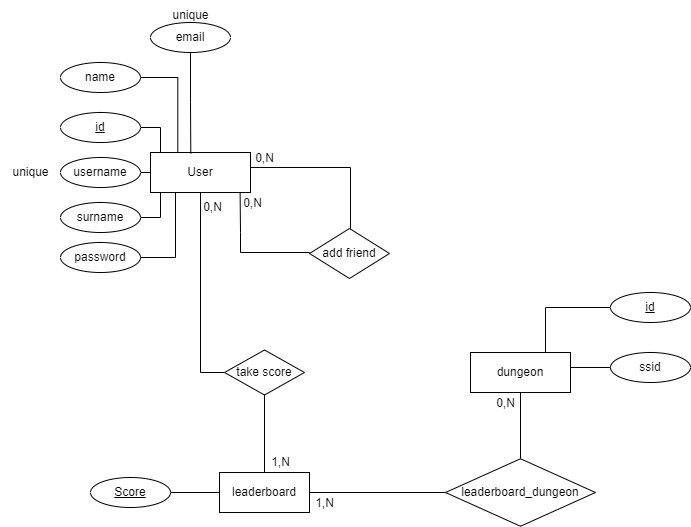

The diagram above was exported from draw.io. Its source (the exported page's mxGraphModel, read from the mxfile embedded in the PNG):
<mxGraphModel dx="1674" dy="916" grid="1" gridSize="10" guides="1" tooltips="1" connect="1" arrows="1" fold="1" page="1" pageScale="1" pageWidth="850" pageHeight="1100" background="none" math="0" shadow="0" extFonts="Permanent Marker^https://fonts.googleapis.com/css?family=Permanent+Marker">
  <root>
    <mxCell id="0" />
    <mxCell id="1" parent="0" />
    <mxCell id="zRT3j66zrKLXkPg_bXtF-7" style="edgeStyle=orthogonalEdgeStyle;rounded=0;orthogonalLoop=1;jettySize=auto;html=1;endArrow=none;endFill=0;entryX=0;entryY=0.5;entryDx=0;entryDy=0;" parent="1" source="YGZLaBeO1jee29N05eSP-2" target="zRT3j66zrKLXkPg_bXtF-8" edge="1">
      <mxGeometry relative="1" as="geometry">
        <mxPoint x="210" y="410" as="targetPoint" />
      </mxGeometry>
    </mxCell>
    <mxCell id="YGZLaBeO1jee29N05eSP-2" value="User" style="whiteSpace=wrap;html=1;align=center;" parent="1" vertex="1">
      <mxGeometry x="160" y="170" width="100" height="40" as="geometry" />
    </mxCell>
    <mxCell id="YGZLaBeO1jee29N05eSP-3" value="name" style="ellipse;whiteSpace=wrap;html=1;align=center;" parent="1" vertex="1">
      <mxGeometry x="70" y="80" width="80" height="30" as="geometry" />
    </mxCell>
    <mxCell id="YGZLaBeO1jee29N05eSP-4" style="edgeStyle=orthogonalEdgeStyle;rounded=0;orthogonalLoop=1;jettySize=auto;html=1;entryX=0;entryY=0.5;entryDx=0;entryDy=0;endArrow=none;endFill=0;exitX=1;exitY=0.5;exitDx=0;exitDy=0;" parent="1" source="YGZLaBeO1jee29N05eSP-10" target="YGZLaBeO1jee29N05eSP-2" edge="1">
      <mxGeometry relative="1" as="geometry">
        <mxPoint x="350" y="204.00000000000006" as="sourcePoint" />
        <mxPoint x="260" y="200" as="targetPoint" />
      </mxGeometry>
    </mxCell>
    <mxCell id="YGZLaBeO1jee29N05eSP-5" style="edgeStyle=orthogonalEdgeStyle;rounded=0;orthogonalLoop=1;jettySize=auto;html=1;endArrow=none;endFill=0;" parent="1" source="YGZLaBeO1jee29N05eSP-6" edge="1">
      <mxGeometry relative="1" as="geometry">
        <mxPoint x="170" y="210" as="targetPoint" />
        <Array as="points">
          <mxPoint x="170" y="235" />
          <mxPoint x="170" y="210" />
        </Array>
      </mxGeometry>
    </mxCell>
    <mxCell id="YGZLaBeO1jee29N05eSP-6" value="surname" style="ellipse;whiteSpace=wrap;html=1;align=center;" parent="1" vertex="1">
      <mxGeometry x="70" y="220" width="80" height="30" as="geometry" />
    </mxCell>
    <mxCell id="YGZLaBeO1jee29N05eSP-7" style="edgeStyle=orthogonalEdgeStyle;rounded=0;orthogonalLoop=1;jettySize=auto;html=1;entryX=0;entryY=0;entryDx=0;entryDy=0;endArrow=none;endFill=0;" parent="1" source="YGZLaBeO1jee29N05eSP-8" target="YGZLaBeO1jee29N05eSP-2" edge="1">
      <mxGeometry relative="1" as="geometry">
        <Array as="points">
          <mxPoint x="170" y="145" />
          <mxPoint x="170" y="170" />
        </Array>
      </mxGeometry>
    </mxCell>
    <mxCell id="YGZLaBeO1jee29N05eSP-8" value="id" style="ellipse;whiteSpace=wrap;html=1;align=center;fontStyle=4;" parent="1" vertex="1">
      <mxGeometry x="70" y="130" width="80" height="30" as="geometry" />
    </mxCell>
    <mxCell id="YGZLaBeO1jee29N05eSP-10" value="username" style="ellipse;whiteSpace=wrap;html=1;align=center;" parent="1" vertex="1">
      <mxGeometry x="70" y="175" width="80" height="30" as="geometry" />
    </mxCell>
    <mxCell id="YGZLaBeO1jee29N05eSP-11" value="password" style="ellipse;whiteSpace=wrap;html=1;align=center;" parent="1" vertex="1">
      <mxGeometry x="70" y="260" width="80" height="30" as="geometry" />
    </mxCell>
    <mxCell id="YGZLaBeO1jee29N05eSP-12" style="edgeStyle=orthogonalEdgeStyle;rounded=0;orthogonalLoop=1;jettySize=auto;html=1;endArrow=none;endFill=0;exitX=1;exitY=0.5;exitDx=0;exitDy=0;entryX=0.25;entryY=1;entryDx=0;entryDy=0;" parent="1" source="YGZLaBeO1jee29N05eSP-11" target="YGZLaBeO1jee29N05eSP-2" edge="1">
      <mxGeometry relative="1" as="geometry">
        <mxPoint x="360" y="210" as="sourcePoint" />
        <mxPoint x="180" y="210" as="targetPoint" />
        <Array as="points">
          <mxPoint x="185" y="275" />
        </Array>
      </mxGeometry>
    </mxCell>
    <mxCell id="YGZLaBeO1jee29N05eSP-13" value="0,N" style="text;html=1;align=center;verticalAlign=middle;resizable=0;points=[];autosize=1;strokeColor=none;fillColor=none;" parent="1" vertex="1">
      <mxGeometry x="254" y="161" width="40" height="30" as="geometry" />
    </mxCell>
    <mxCell id="YGZLaBeO1jee29N05eSP-14" value="unique" style="text;html=1;align=center;verticalAlign=middle;resizable=0;points=[];autosize=1;strokeColor=none;fillColor=none;" parent="1" vertex="1">
      <mxGeometry x="10" y="175" width="60" height="30" as="geometry" />
    </mxCell>
    <mxCell id="YGZLaBeO1jee29N05eSP-15" value="email" style="ellipse;whiteSpace=wrap;html=1;align=center;" parent="1" vertex="1">
      <mxGeometry x="160" y="40" width="80" height="30" as="geometry" />
    </mxCell>
    <mxCell id="YGZLaBeO1jee29N05eSP-17" value="unique" style="text;html=1;align=center;verticalAlign=middle;resizable=0;points=[];autosize=1;strokeColor=none;fillColor=none;" parent="1" vertex="1">
      <mxGeometry x="170" y="18" width="60" height="30" as="geometry" />
    </mxCell>
    <mxCell id="YGZLaBeO1jee29N05eSP-18" value="&lt;u&gt;Score&lt;/u&gt;" style="ellipse;whiteSpace=wrap;html=1;align=center;" parent="1" vertex="1">
      <mxGeometry x="100" y="495" width="80" height="30" as="geometry" />
    </mxCell>
    <mxCell id="YGZLaBeO1jee29N05eSP-22" value="add friend" style="rhombus;whiteSpace=wrap;html=1;" parent="1" vertex="1">
      <mxGeometry x="319" y="246" width="80" height="50" as="geometry" />
    </mxCell>
    <mxCell id="YGZLaBeO1jee29N05eSP-24" style="edgeStyle=orthogonalEdgeStyle;rounded=0;orthogonalLoop=1;jettySize=auto;html=1;entryX=0.896;entryY=1.01;entryDx=0;entryDy=0;entryPerimeter=0;endArrow=none;endFill=0;exitX=0;exitY=0.5;exitDx=0;exitDy=0;" parent="1" source="YGZLaBeO1jee29N05eSP-22" target="YGZLaBeO1jee29N05eSP-2" edge="1">
      <mxGeometry relative="1" as="geometry">
        <Array as="points">
          <mxPoint x="250" y="270" />
          <mxPoint x="250" y="250" />
          <mxPoint x="250" y="250" />
        </Array>
      </mxGeometry>
    </mxCell>
    <mxCell id="YGZLaBeO1jee29N05eSP-25" style="edgeStyle=orthogonalEdgeStyle;rounded=0;orthogonalLoop=1;jettySize=auto;html=1;entryX=1;entryY=0.5;entryDx=0;entryDy=0;endArrow=none;endFill=0;" parent="1" source="YGZLaBeO1jee29N05eSP-22" target="YGZLaBeO1jee29N05eSP-2" edge="1">
      <mxGeometry relative="1" as="geometry">
        <Array as="points">
          <mxPoint x="360" y="185" />
          <mxPoint x="260" y="185" />
        </Array>
      </mxGeometry>
    </mxCell>
    <mxCell id="bnf2ZIn5TdCLEWTEawxb-2" value="0,N" style="text;html=1;align=center;verticalAlign=middle;resizable=0;points=[];autosize=1;strokeColor=none;fillColor=none;" parent="1" vertex="1">
      <mxGeometry x="242" y="206" width="40" height="30" as="geometry" />
    </mxCell>
    <mxCell id="bnf2ZIn5TdCLEWTEawxb-3" style="edgeStyle=orthogonalEdgeStyle;rounded=0;orthogonalLoop=1;jettySize=auto;html=1;entryX=0.273;entryY=0.009;entryDx=0;entryDy=0;entryPerimeter=0;endArrow=none;endFill=0;" parent="1" source="YGZLaBeO1jee29N05eSP-3" target="YGZLaBeO1jee29N05eSP-2" edge="1">
      <mxGeometry relative="1" as="geometry" />
    </mxCell>
    <mxCell id="bnf2ZIn5TdCLEWTEawxb-4" style="edgeStyle=orthogonalEdgeStyle;rounded=0;orthogonalLoop=1;jettySize=auto;html=1;entryX=0.403;entryY=0.024;entryDx=0;entryDy=0;entryPerimeter=0;endArrow=none;endFill=0;" parent="1" source="YGZLaBeO1jee29N05eSP-15" target="YGZLaBeO1jee29N05eSP-2" edge="1">
      <mxGeometry relative="1" as="geometry">
        <Array as="points" />
      </mxGeometry>
    </mxCell>
    <mxCell id="zRT3j66zrKLXkPg_bXtF-13" style="edgeStyle=orthogonalEdgeStyle;rounded=0;orthogonalLoop=1;jettySize=auto;html=1;entryX=0.5;entryY=0;entryDx=0;entryDy=0;endArrow=none;endFill=0;" parent="1" source="zRT3j66zrKLXkPg_bXtF-1" target="zRT3j66zrKLXkPg_bXtF-12" edge="1">
      <mxGeometry relative="1" as="geometry" />
    </mxCell>
    <mxCell id="zRT3j66zrKLXkPg_bXtF-1" value="dungeon" style="whiteSpace=wrap;html=1;" parent="1" vertex="1">
      <mxGeometry x="480" y="370" width="100" height="40" as="geometry" />
    </mxCell>
    <mxCell id="zRT3j66zrKLXkPg_bXtF-2" value="ssid" style="ellipse;whiteSpace=wrap;html=1;align=center;" parent="1" vertex="1">
      <mxGeometry x="620" y="370" width="80" height="30" as="geometry" />
    </mxCell>
    <mxCell id="zRT3j66zrKLXkPg_bXtF-6" style="edgeStyle=orthogonalEdgeStyle;rounded=0;orthogonalLoop=1;jettySize=auto;html=1;entryX=0.75;entryY=0;entryDx=0;entryDy=0;endArrow=none;endFill=0;" parent="1" source="zRT3j66zrKLXkPg_bXtF-4" target="zRT3j66zrKLXkPg_bXtF-1" edge="1">
      <mxGeometry relative="1" as="geometry" />
    </mxCell>
    <mxCell id="zRT3j66zrKLXkPg_bXtF-4" value="&lt;u&gt;id&lt;/u&gt;" style="ellipse;whiteSpace=wrap;html=1;align=center;" parent="1" vertex="1">
      <mxGeometry x="620" y="310" width="80" height="30" as="geometry" />
    </mxCell>
    <mxCell id="zRT3j66zrKLXkPg_bXtF-5" style="edgeStyle=orthogonalEdgeStyle;rounded=0;orthogonalLoop=1;jettySize=auto;html=1;entryX=1;entryY=0;entryDx=0;entryDy=0;endArrow=none;endFill=0;" parent="1" source="zRT3j66zrKLXkPg_bXtF-2" target="zRT3j66zrKLXkPg_bXtF-1" edge="1">
      <mxGeometry relative="1" as="geometry">
        <Array as="points">
          <mxPoint x="580" y="385" />
        </Array>
      </mxGeometry>
    </mxCell>
    <mxCell id="zRT3j66zrKLXkPg_bXtF-8" value="take score" style="rhombus;whiteSpace=wrap;html=1;" parent="1" vertex="1">
      <mxGeometry x="234" y="367.5" width="80" height="45" as="geometry" />
    </mxCell>
    <mxCell id="zRT3j66zrKLXkPg_bXtF-10" style="edgeStyle=orthogonalEdgeStyle;rounded=0;orthogonalLoop=1;jettySize=auto;html=1;endArrow=none;endFill=0;" parent="1" source="zRT3j66zrKLXkPg_bXtF-9" target="YGZLaBeO1jee29N05eSP-18" edge="1">
      <mxGeometry relative="1" as="geometry" />
    </mxCell>
    <mxCell id="zRT3j66zrKLXkPg_bXtF-14" style="edgeStyle=orthogonalEdgeStyle;rounded=0;orthogonalLoop=1;jettySize=auto;html=1;endArrow=none;endFill=0;entryX=0;entryY=0.5;entryDx=0;entryDy=0;" parent="1" source="zRT3j66zrKLXkPg_bXtF-9" target="zRT3j66zrKLXkPg_bXtF-12" edge="1">
      <mxGeometry relative="1" as="geometry">
        <mxPoint x="450" y="510" as="targetPoint" />
      </mxGeometry>
    </mxCell>
    <mxCell id="zRT3j66zrKLXkPg_bXtF-9" value="leaderboard" style="whiteSpace=wrap;html=1;" parent="1" vertex="1">
      <mxGeometry x="229" y="490" width="90" height="40" as="geometry" />
    </mxCell>
    <mxCell id="zRT3j66zrKLXkPg_bXtF-11" style="edgeStyle=orthogonalEdgeStyle;rounded=0;orthogonalLoop=1;jettySize=auto;html=1;entryX=0.5;entryY=0;entryDx=0;entryDy=0;endArrow=none;endFill=0;" parent="1" source="zRT3j66zrKLXkPg_bXtF-8" target="zRT3j66zrKLXkPg_bXtF-9" edge="1">
      <mxGeometry relative="1" as="geometry" />
    </mxCell>
    <mxCell id="zRT3j66zrKLXkPg_bXtF-12" value="leaderboard_dungeon" style="rhombus;whiteSpace=wrap;html=1;" parent="1" vertex="1">
      <mxGeometry x="455" y="476.25" width="150" height="67.5" as="geometry" />
    </mxCell>
    <mxCell id="zRT3j66zrKLXkPg_bXtF-15" value="0,N" style="text;html=1;align=center;verticalAlign=middle;resizable=0;points=[];autosize=1;strokeColor=none;fillColor=none;" parent="1" vertex="1">
      <mxGeometry x="202" y="210" width="40" height="30" as="geometry" />
    </mxCell>
    <mxCell id="zRT3j66zrKLXkPg_bXtF-16" value="1&lt;span style=&quot;background-color: transparent; color: light-dark(rgb(0, 0, 0), rgb(255, 255, 255));&quot;&gt;,N&lt;/span&gt;" style="text;html=1;align=center;verticalAlign=middle;resizable=0;points=[];autosize=1;strokeColor=none;fillColor=none;" parent="1" vertex="1">
      <mxGeometry x="270" y="465" width="40" height="30" as="geometry" />
    </mxCell>
    <mxCell id="zRT3j66zrKLXkPg_bXtF-17" value="1,N" style="text;html=1;align=center;verticalAlign=middle;resizable=0;points=[];autosize=1;strokeColor=none;fillColor=none;" parent="1" vertex="1">
      <mxGeometry x="314" y="506" width="40" height="30" as="geometry" />
    </mxCell>
    <mxCell id="zRT3j66zrKLXkPg_bXtF-18" value="0,N" style="text;html=1;align=center;verticalAlign=middle;resizable=0;points=[];autosize=1;strokeColor=none;fillColor=none;" parent="1" vertex="1">
      <mxGeometry x="495" y="406" width="40" height="30" as="geometry" />
    </mxCell>
  </root>
</mxGraphModel>